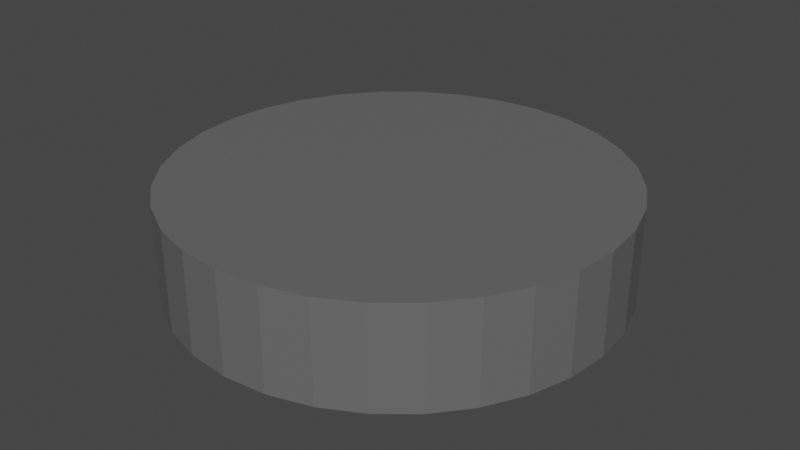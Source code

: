 # Source: d10_armadura_plataforma1.blend  (saved by Blender 3.4.6; exported with 4.5.12 LTS)
import bpy
from mathutils import Matrix  # noqa: F401  (used for matrix-valued properties, if any)

bpy.ops.wm.read_factory_settings(use_empty=True)
scene = bpy.context.scene
scene.name = 'Scene'

# ---- collections
col_terreno_caverna = bpy.data.collections.new('terreno caverna'); scene.collection.children.link(col_terreno_caverna)

# ---- materials (node trees are filled in below, after node groups)
mat_caverna = bpy.data.materials.new('caverna')
mat_caverna.use_transparent_shadow = False

# ---- material node trees
mat_caverna.use_nodes = True; mat_caverna.node_tree.nodes.clear()
_N = mat_caverna.node_tree.nodes; _L = mat_caverna.node_tree.links
n0 = _N.new('ShaderNodeBsdfPrincipled'); n0.name = 'Principled BSDF'; n0.location = (10, 300)
n0.distribution = 'GGX'
n0.subsurface_method = 'RANDOM_WALK_SKIN'
n0.inputs[0].default_value = (0.1329, 0.1329, 0.1329, 1.0)
n0.inputs[3].default_value = 1.45
n0.inputs[27].default_value = (0.0, 0.0, 0.0, 1.0)
n0.inputs[28].default_value = 1.0
n1 = _N.new('ShaderNodeOutputMaterial'); n1.name = 'Material Output'; n1.location = (300, 300)
_L.new(n0.outputs[0], n1.inputs[0])
n1.is_active_output = True

# ---- world
world_world = bpy.data.worlds.new('World'); scene.world = world_world
world_world.use_nodes = True; world_world.node_tree.nodes.clear()
_N = world_world.node_tree.nodes; _L = world_world.node_tree.links
n0 = _N.new('ShaderNodeOutputWorld'); n0.name = 'World Output'; n0.location = (300, 300)
n1 = _N.new('ShaderNodeBackground'); n1.name = 'Background'; n1.location = (10, 300)
n1.inputs[0].default_value = (0.05088, 0.05088, 0.05088, 1.0)
_L.new(n1.outputs[0], n0.inputs[0])
n0.is_active_output = True
world_world.color = (0.05088, 0.05088, 0.05088)
world_world.use_sun_shadow = False
world_world.sun_shadow_jitter_overblur = 0.0

# ---- meshes
me_cylinder_009 = bpy.data.meshes.new('Cylinder.009')
me_cylinder_009.from_pydata([(2.239e-06, 4.752, -1.07), (2.239e-06, 4.752, 1.07), (0.9272, 4.661, -1.07), (0.9272, 4.661, 1.07), (1.819, 4.391, -1.07), (1.819, 4.391, 1.07), (2.64, 3.951, -1.07), (2.64, 3.951, 1.07), (3.36, 3.36, -1.07), (3.36, 3.36, 1.07), (3.951, 2.64, -1.07), (3.951, 2.64, 1.07), (4.391, 1.819, -1.07), (4.391, 1.819, 1.07), (4.661, 0.9272, -1.07), (4.661, 0.9272, 1.07), (4.752, 0.0, -1.07), (4.752, 0.0, 1.07), (4.661, -0.9272, -1.07), (4.661, -0.9272, 1.07), (4.391, -1.819, -1.07), (4.391, -1.819, 1.07), (3.951, -2.64, -1.07), (3.951, -2.64, 1.07), (3.36, -3.36, -1.07), (3.36, -3.36, 1.07), (2.64, -3.951, -1.07), (2.64, -3.951, 1.07), (1.819, -4.391, -1.07), (1.819, -4.391, 1.07), (0.9272, -4.661, -1.07), (0.9272, -4.661, 1.07), (2.239e-06, -4.752, -1.07), (2.239e-06, -4.752, 1.07), (-0.9271, -4.661, -1.07), (-0.9271, -4.661, 1.07), (-1.819, -4.391, -1.07), (-1.819, -4.391, 1.07), (-2.64, -3.951, -1.07), (-2.64, -3.951, 1.07), (-3.36, -3.36, -1.07), (-3.36, -3.36, 1.07), (-3.951, -2.64, -1.07), (-3.951, -2.64, 1.07), (-4.391, -1.819, -1.07), (-4.391, -1.819, 1.07), (-4.661, -0.9272, -1.07), (-4.661, -0.9272, 1.07), (-4.752, 0.0, -1.07), (-4.752, 0.0, 1.07), (-4.661, 0.9272, -1.07), (-4.661, 0.9272, 1.07), (-4.391, 1.819, -1.07), (-4.391, 1.819, 1.07), (-3.951, 2.64, -1.07), (-3.951, 2.64, 1.07), (-3.36, 3.36, -1.07), (-3.36, 3.36, 1.07), (-2.64, 3.951, -1.07), (-2.64, 3.951, 1.07), (-1.819, 4.391, -1.07), (-1.819, 4.391, 1.07), (-0.9271, 4.661, -1.07), (-0.9271, 4.661, 1.07)], [], [(0, 1, 3, 2), (2, 3, 5, 4), (4, 5, 7, 6), (6, 7, 9, 8), (8, 9, 11, 10), (10, 11, 13, 12), (12, 13, 15, 14), (14, 15, 17, 16), (16, 17, 19, 18), (18, 19, 21, 20), (20, 21, 23, 22), (22, 23, 25, 24), (24, 25, 27, 26), (26, 27, 29, 28), (28, 29, 31, 30), (30, 31, 33, 32), (32, 33, 35, 34), (34, 35, 37, 36), (36, 37, 39, 38), (38, 39, 41, 40), (40, 41, 43, 42), (42, 43, 45, 44), (44, 45, 47, 46), (46, 47, 49, 48), (48, 49, 51, 50), (50, 51, 53, 52), (52, 53, 55, 54), (54, 55, 57, 56), (56, 57, 59, 58), (58, 59, 61, 60), (3, 1, 63, 61, 59, 57, 55, 53, 51, 49, 47, 45, 43, 41, 39, 37, 35, 33, 31, 29, 27, 25, 23, 21, 19, 17, 15, 13, 11, 9, 7, 5), (60, 61, 63, 62), (62, 63, 1, 0), (0, 2, 4, 6, 8, 10, 12, 14, 16, 18, 20, 22, 24, 26, 28, 30, 32, 34, 36, 38, 40, 42, 44, 46, 48, 50, 52, 54, 56, 58, 60, 62)])
_uv = me_cylinder_009.uv_layers.new(name='UVMap')
_uv.uv.foreach_set('vector', [1.0, 0.5, 1.0, 1.0, 0.9688, 1.0, 0.9688, 0.5, 0.9688, 0.5, 0.9688, 1.0, 0.9375, 1.0, 0.9375, 0.5, 0.9375, 0.5, 0.9375, 1.0, 0.9062, 1.0, 0.9062, 0.5, 0.9062, 0.5, 0.9062, 1.0, 0.875, 1.0, 0.875, 0.5, 0.875, 0.5, 0.875, 1.0, 0.8438, 1.0, 0.8438, 0.5, 0.8438, 0.5, 0.8438, 1.0, 0.8125, 1.0, 0.8125, 0.5, 0.8125, 0.5, 0.8125, 1.0, 0.7812, 1.0, 0.7812, 0.5, 0.7812, 0.5, 0.7812, 1.0, 0.75, 1.0, 0.75, 0.5, 0.75, 0.5, 0.75, 1.0, 0.7188, 1.0, 0.7188, 0.5, 0.7188, 0.5, 0.7188, 1.0, 0.6875, 1.0, 0.6875, 0.5, 0.6875, 0.5, 0.6875, 1.0, 0.6562, 1.0, 0.6562, 0.5, 0.6562, 0.5, 0.6562, 1.0, 0.625, 1.0, 0.625, 0.5, 0.625, 0.5, 0.625, 1.0, 0.5938, 1.0, 0.5938, 0.5, 0.5938, 0.5, 0.5938, 1.0, 0.5625, 1.0, 0.5625, 0.5, 0.5625, 0.5, 0.5625, 1.0, 0.5312, 1.0, 0.5312, 0.5, 0.5312, 0.5, 0.5312, 1.0, 0.5, 1.0, 0.5, 0.5, 0.5, 0.5, 0.5, 1.0, 0.4688, 1.0, 0.4688, 0.5, 0.4688, 0.5, 0.4688, 1.0, 0.4375, 1.0, 0.4375, 0.5, 0.4375, 0.5, 0.4375, 1.0, 0.4062, 1.0, 0.4062, 0.5, 0.4062, 0.5, 0.4062, 1.0, 0.375, 1.0, 0.375, 0.5, 0.375, 0.5, 0.375, 1.0, 0.3438, 1.0, 0.3438, 0.5, 0.3438, 0.5, 0.3438, 1.0, 0.3125, 1.0, 0.3125, 0.5, 0.3125, 0.5, 0.3125, 1.0, 0.2812, 1.0, 0.2812, 0.5, 0.2812, 0.5, 0.2812, 1.0, 0.25, 1.0, 0.25, 0.5, 0.25, 0.5, 0.25, 1.0, 0.2188, 1.0, 0.2188, 0.5, 0.2188, 0.5, 0.2188, 1.0, 0.1875, 1.0, 0.1875, 0.5, 0.1875, 0.5, 0.1875, 1.0, 0.1562, 1.0, 0.1562, 0.5, 0.1562, 0.5, 0.1562, 1.0, 0.125, 1.0, 0.125, 0.5, 0.125, 0.5, 0.125, 1.0, 0.09375, 1.0, 0.09375, 0.5, 0.09375, 0.5, 0.09375, 1.0, 0.0625, 1.0, 0.0625, 0.5, 0.2968, 0.4854, 0.25, 0.49, 0.2032, 0.4854, 0.1582, 0.4717, 0.1167, 0.4496, 0.08029, 0.4197, 0.05045, 0.3833, 0.02827, 0.3418, 0.01461, 0.2968, 0.01, 0.25, 0.01461, 0.2032, 0.02827, 0.1582, 0.05045, 0.1167, 0.08029, 0.08029, 0.1167, 0.05045, 0.1582, 0.02827, 0.2032, 0.01461, 0.25, 0.01, 0.2968, 0.01461, 0.3418, 0.02827, 0.3833, 0.05045, 0.4197, 0.08029, 0.4496, 0.1167, 0.4717, 0.1582, 0.4854, 0.2032, 0.49, 0.25, 0.4854, 0.2968, 0.4717, 0.3418, 0.4496, 0.3833, 0.4197, 0.4197, 0.3833, 0.4496, 0.3418, 0.4717, 0.0625, 0.5, 0.0625, 1.0, 0.03125, 1.0, 0.03125, 0.5, 0.03125, 0.5, 0.03125, 1.0, 0.0, 1.0, 0.0, 0.5, 0.75, 0.49, 0.7968, 0.4854, 0.8418, 0.4717, 0.8833, 0.4496, 0.9197, 0.4197, 0.9496, 0.3833, 0.9717, 0.3418, 0.9854, 0.2968, 0.99, 0.25, 0.9854, 0.2032, 0.9717, 0.1582, 0.9496, 0.1167, 0.9197, 0.08029, 0.8833, 0.05045, 0.8418, 0.02827, 0.7968, 0.01461, 0.75, 0.01, 0.7032, 0.01461, 0.6582, 0.02827, 0.6167, 0.05045, 0.5803, 0.08029, 0.5504, 0.1167, 0.5283, 0.1582, 0.5146, 0.2032, 0.51, 0.25, 0.5146, 0.2968, 0.5283, 0.3418, 0.5504, 0.3833, 0.5803, 0.4197, 0.6167, 0.4496, 0.6582, 0.4717, 0.7032, 0.4854])
me_cylinder_009.materials.append(mat_caverna)
me_cylinder_009.update()
arm_armature_039 = bpy.data.armatures.new('Armature.039')  # bones are not reproduced

# ---- objects
ob_d10_armadura_plataforma1 = bpy.data.objects.new('d10 armadura plataforma1', arm_armature_039)
ob_d10_plataforma1 = bpy.data.objects.new('d10 plataforma1', me_cylinder_009)

# ---- transforms, parenting, visibility, modifiers, constraints
ob_d10_armadura_plataforma1.location = (49.57, -606.1, -5.844)
ob_d10_armadura_plataforma1.show_in_front = True
ob_d10_plataforma1.parent = ob_d10_armadura_plataforma1
ob_d10_plataforma1.matrix_parent_inverse = Matrix(((1.0, -0.0, -0.0, -49.57), (-0.0, 1.0, 0.0, 606.1), (-0.0, -0.0, 1.0, 5.844), (-0.0, 0.0, -0.0, 1.0)))
ob_d10_plataforma1.location = (49.8, -605.5, -5.831)
_vg = ob_d10_plataforma1.vertex_groups.new(name='Bone')
_vg.add([0, 1, 2, 3, 4, 5, 6, 7, 8, 9, 10, 11, 12, 13, 14, 15, 16, 17, 18, 19, 20, 21, 22, 23, 24, 25, 26, 27, 28, 29, 30, 31, 32, 33, 34, 35, 36, 37, 38, 39, 40, 41, 42, 43, 44, 45, 46, 47, 48, 49, 50, 51, 52, 53, 54, 55, 56, 57, 58, 59, 60, 61, 62, 63], 1.0, 'REPLACE')
_vg = ob_d10_plataforma1.vertex_groups.new(name='Bone.001')
_m = ob_d10_plataforma1.modifiers.new('Armature', 'ARMATURE')
_m = ob_d10_plataforma1.modifiers.new('Armature.001', 'ARMATURE')
_m.object = ob_d10_armadura_plataforma1

# ---- collection membership
col_terreno_caverna.objects.link(ob_d10_armadura_plataforma1)
col_terreno_caverna.objects.link(ob_d10_plataforma1)

# ---- scene / render settings (as saved in the file)
scene.frame_start = 1; scene.frame_end = 90; scene.frame_set(0)
scene.render.engine = 'BLENDER_EEVEE_NEXT'
scene.cycles.sampling_pattern = 'TABULATED_SOBOL'
scene.cycles.use_light_tree = False
scene.view_settings.view_transform = 'Filmic'
bpy.context.view_layer.update()

# ---- added for rendering (the .blend has no active camera and no usable light): camera, sun
cam_auto = bpy.data.cameras.new('AutoCamera')
cam_auto.lens = 50.0
cam_auto.sensor_width = 36.0
cam_auto.clip_end = 1000.0
ob_auto_camera = bpy.data.objects.new('AutoCamera', cam_auto)
scene.collection.objects.link(ob_auto_camera)
ob_auto_camera.location = (62.3913, -620.573, 4.24407)
ob_auto_camera.rotation_euler = (1.09748, -7.21219e-08, 0.694738)
scene.camera = ob_auto_camera
light_auto_sun = bpy.data.lights.new('AutoSun', 'SUN')
light_auto_sun.energy = 3.0
light_auto_sun.angle = 0.0523599
ob_auto_sun = bpy.data.objects.new('AutoSun', light_auto_sun)
scene.collection.objects.link(ob_auto_sun)
ob_auto_sun.rotation_euler = (0.872665, 0.174533, 0.523599)
bpy.context.view_layer.update()
